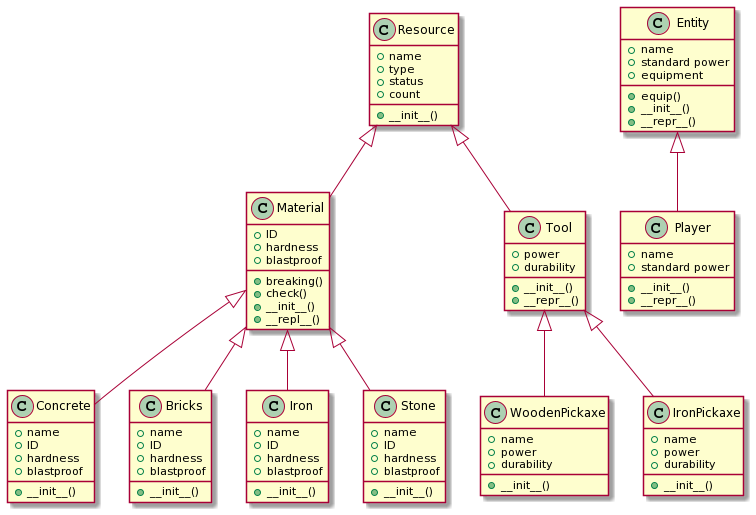

The diagram above was rendered by PlantUML. Its source (embedded in the PNG):
@startuml
class Resource {
+ name
+ type
+ status
+ count
+ __init__()
}

class Material {
+ ID
+ hardness
+ blastproof
+ breaking()
+ check()
+ __init__()
+ __repl__()
}

class Concrete {
+ name
+ ID
+ hardness
+ blastproof
+ __init__()
}

class Bricks {
+ name
+ ID
+ hardness
+ blastproof
+ __init__()
}

class Iron {
+ name
+ ID
+ hardness
+ blastproof
+__init__()
}

class Stone {
+ name
+ ID
+ hardness
+ blastproof
+ __init__()
} 

class Material extends Resource
class Concrete extends Material
class Bricks extends Material
class Iron extends Material
class Stone extends Material

class Tool {
+ power
+ durability
+ __init__()
+ __repr__()
}

class WoodenPickaxe {
+ name
+ power
+ durability
+ __init__()
}

class IronPickaxe {
+ name
+ power
+ durability
+ __init__()
}

class Tool extends Resource
class WoodenPickaxe extends Tool
class IronPickaxe extends Tool

class Entity {
+ name
+ standard power
+ equipment
+ equip()
+ __init__()
+ __repr__()
}

class Player {
+ name
+ standard power
+ __init__()
+ __repr__()
}

class Player extends Entity
@enduml